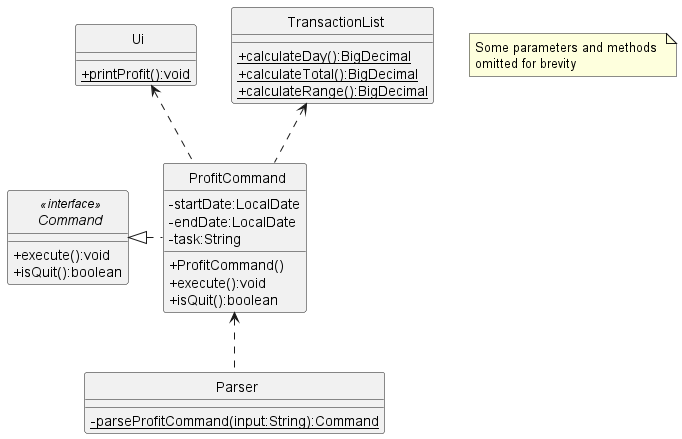

The diagram above was rendered by PlantUML. Its source (embedded in the PNG):
@startuml
'https://plantuml.com/class-diagram
skinparam classAttributeIconSize 0
skinparam CircledCharacterFontSize 0
skinparam CircledCharacterRadius 0

interface Command
class Ui
class TransactionList
class ProfitCommand
class Parser

ProfitCommand <.. Parser
Command <|. ProfitCommand
Ui <.. ProfitCommand
TransactionList <.. ProfitCommand


interface Command <<interface>> {
    +execute():void
    +isQuit():boolean
}

class ProfitCommand {
    -startDate:LocalDate
    -endDate:LocalDate
    -task:String
    +ProfitCommand()
    +execute():void
    +isQuit():boolean
}

class Ui {
    {static}+printProfit():void
}

class Parser {
    {static}-parseProfitCommand(input:String):Command
}

class TransactionList {
    {static}+calculateDay():BigDecimal
    {static}+calculateTotal():BigDecimal
    {static}+calculateRange():BigDecimal
}

note "Some parameters and methods \nomitted for brevity" as n1
@enduml